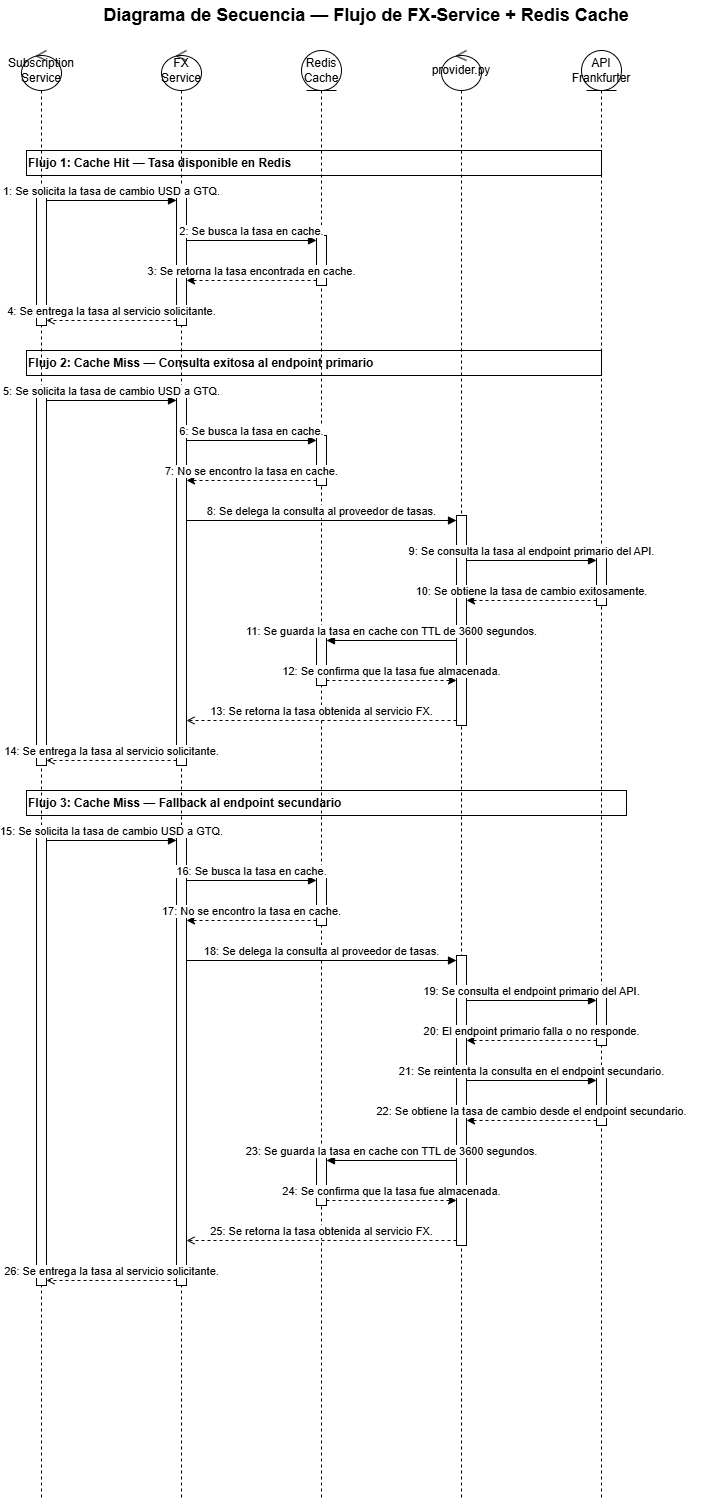

The diagram above was exported from draw.io. Its source (the exported page's mxGraphModel, read from the mxfile embedded in the PNG):
<mxGraphModel dx="1414" dy="777" grid="1" gridSize="10" guides="1" tooltips="1" connect="1" arrows="1" fold="1" page="1" pageScale="1" pageWidth="827" pageHeight="1169" math="0" shadow="0">
  <root>
    <mxCell id="0" />
    <mxCell id="1" parent="0" />
    <mxCell id="fx_title" parent="1" style="text;html=1;whiteSpace=wrap;strokeColor=none;fillColor=none;align=center;verticalAlign=middle;rounded=0;" value="&lt;span style=&quot;font-size: 18px;&quot;&gt;&lt;b&gt;Diagrama de Secuencia — Flujo de FX-Service + Redis Cache&lt;/b&gt;&lt;/span&gt;" vertex="1">
      <mxGeometry height="30" width="700" x="55" y="20" as="geometry" />
    </mxCell>
    <mxCell id="fx_s1" parent="1" style="shape=umlLifeline;perimeter=lifelinePerimeter;whiteSpace=wrap;html=1;container=1;dropTarget=0;collapsible=0;recursiveResize=0;outlineConnect=0;portConstraint=eastwest;newEdgeStyle={&quot;curved&quot;:0,&quot;rounded&quot;:0};participant=umlControl;" value="Subscription Service" vertex="1">
      <mxGeometry height="1450" width="40" x="60" y="70" as="geometry" />
    </mxCell>
    <mxCell id="fx_s2" parent="1" style="shape=umlLifeline;perimeter=lifelinePerimeter;whiteSpace=wrap;html=1;container=1;dropTarget=0;collapsible=0;recursiveResize=0;outlineConnect=0;portConstraint=eastwest;newEdgeStyle={&quot;curved&quot;:0,&quot;rounded&quot;:0};participant=umlControl;" value="FX Service" vertex="1">
      <mxGeometry height="1450" width="40" x="200" y="70" as="geometry" />
    </mxCell>
    <mxCell id="fx_s3" parent="1" style="shape=umlLifeline;perimeter=lifelinePerimeter;whiteSpace=wrap;html=1;container=1;dropTarget=0;collapsible=0;recursiveResize=0;outlineConnect=0;portConstraint=eastwest;newEdgeStyle={&quot;curved&quot;:0,&quot;rounded&quot;:0};participant=umlEntity;" value="Redis Cache" vertex="1">
      <mxGeometry height="1450" width="40" x="340" y="70" as="geometry" />
    </mxCell>
    <mxCell id="fx_s4" parent="1" style="shape=umlLifeline;perimeter=lifelinePerimeter;whiteSpace=wrap;html=1;container=1;dropTarget=0;collapsible=0;recursiveResize=0;outlineConnect=0;portConstraint=eastwest;newEdgeStyle={&quot;curved&quot;:0,&quot;rounded&quot;:0};participant=umlControl;" value="provider.py" vertex="1">
      <mxGeometry height="1450" width="40" x="480" y="70" as="geometry" />
    </mxCell>
    <mxCell id="fx_s5" parent="1" style="shape=umlLifeline;perimeter=lifelinePerimeter;whiteSpace=wrap;html=1;container=1;dropTarget=0;collapsible=0;recursiveResize=0;outlineConnect=0;portConstraint=eastwest;newEdgeStyle={&quot;curved&quot;:0,&quot;rounded&quot;:0};participant=umlEntity;" value="API Frankfurter" vertex="1">
      <mxGeometry height="1450" width="40" x="620" y="70" as="geometry" />
    </mxCell>
    <mxCell id="fx_lbl1" parent="1" style="text;html=1;whiteSpace=wrap;align=left;verticalAlign=middle;rounded=0;strokeColor=default;" value="&lt;b&gt;Flujo 1: Cache Hit — Tasa disponible en Redis&lt;/b&gt;" vertex="1">
      <mxGeometry height="25" width="575" x="65" y="170" as="geometry" />
    </mxCell>
    <mxCell id="fx_lbl2" parent="1" style="text;html=1;whiteSpace=wrap;align=left;verticalAlign=middle;rounded=0;strokeColor=default;" value="&lt;b&gt;Flujo 2: Cache Miss — Consulta exitosa al endpoint primario&lt;/b&gt;" vertex="1">
      <mxGeometry height="25" width="575" x="65" y="370" as="geometry" />
    </mxCell>
    <mxCell id="fx_lbl3" parent="1" style="text;html=1;whiteSpace=wrap;align=left;verticalAlign=middle;rounded=0;strokeColor=default;" value="&lt;b&gt;Flujo 3: Cache Miss — Fallback al endpoint secundario&lt;/b&gt;" vertex="1">
      <mxGeometry height="25" width="600" x="65" y="810" as="geometry" />
    </mxCell>
    <mxCell id="fx_a1a" parent="1" style="html=1;points=[[0,0,0,0,5],[0,1,0,0,-5],[1,0,0,0,5],[1,1,0,0,-5]];perimeter=orthogonalPerimeter;outlineConnect=0;targetShapes=umlLifeline;portConstraint=eastwest;" value="" vertex="1">
      <mxGeometry height="130" width="10" x="75" y="215" as="geometry" />
    </mxCell>
    <mxCell id="fx_a2a" parent="1" style="html=1;points=[[0,0,0,0,5],[0,1,0,0,-5],[1,0,0,0,5],[1,1,0,0,-5]];perimeter=orthogonalPerimeter;outlineConnect=0;targetShapes=umlLifeline;portConstraint=eastwest;" value="" vertex="1">
      <mxGeometry height="130" width="10" x="215" y="215" as="geometry" />
    </mxCell>
    <mxCell id="fx_a3a" parent="1" style="html=1;points=[[0,0,0,0,5],[0,1,0,0,-5],[1,0,0,0,5],[1,1,0,0,-5]];perimeter=orthogonalPerimeter;outlineConnect=0;targetShapes=umlLifeline;portConstraint=eastwest;" value="" vertex="1">
      <mxGeometry height="50" width="10" x="355" y="255" as="geometry" />
    </mxCell>
    <mxCell id="fx_a1b" parent="1" style="html=1;points=[[0,0,0,0,5],[0,1,0,0,-5],[1,0,0,0,5],[1,1,0,0,-5]];perimeter=orthogonalPerimeter;outlineConnect=0;targetShapes=umlLifeline;portConstraint=eastwest;" value="" vertex="1">
      <mxGeometry height="370" width="10" x="75" y="415" as="geometry" />
    </mxCell>
    <mxCell id="fx_a2b" parent="1" style="html=1;points=[[0,0,0,0,5],[0,1,0,0,-5],[1,0,0,0,5],[1,1,0,0,-5]];perimeter=orthogonalPerimeter;outlineConnect=0;targetShapes=umlLifeline;portConstraint=eastwest;" value="" vertex="1">
      <mxGeometry height="370" width="10" x="215" y="415" as="geometry" />
    </mxCell>
    <mxCell id="fx_a3b1" parent="1" style="html=1;points=[[0,0,0,0,5],[0,1,0,0,-5],[1,0,0,0,5],[1,1,0,0,-5]];perimeter=orthogonalPerimeter;outlineConnect=0;targetShapes=umlLifeline;portConstraint=eastwest;" value="" vertex="1">
      <mxGeometry height="50" width="10" x="355" y="455" as="geometry" />
    </mxCell>
    <mxCell id="fx_a4b" parent="1" style="html=1;points=[[0,0,0,0,5],[0,1,0,0,-5],[1,0,0,0,5],[1,1,0,0,-5]];perimeter=orthogonalPerimeter;outlineConnect=0;targetShapes=umlLifeline;portConstraint=eastwest;" value="" vertex="1">
      <mxGeometry height="210" width="10" x="495" y="535" as="geometry" />
    </mxCell>
    <mxCell id="fx_a5b" parent="1" style="html=1;points=[[0,0,0,0,5],[0,1,0,0,-5],[1,0,0,0,5],[1,1,0,0,-5]];perimeter=orthogonalPerimeter;outlineConnect=0;targetShapes=umlLifeline;portConstraint=eastwest;" value="" vertex="1">
      <mxGeometry height="50" width="10" x="635" y="575" as="geometry" />
    </mxCell>
    <mxCell id="fx_a3b2" parent="1" style="html=1;points=[[0,0,0,0,5],[0,1,0,0,-5],[1,0,0,0,5],[1,1,0,0,-5]];perimeter=orthogonalPerimeter;outlineConnect=0;targetShapes=umlLifeline;portConstraint=eastwest;" value="" vertex="1">
      <mxGeometry height="50" width="10" x="355" y="655" as="geometry" />
    </mxCell>
    <mxCell id="fx_a1c" parent="1" style="html=1;points=[[0,0,0,0,5],[0,1,0,0,-5],[1,0,0,0,5],[1,1,0,0,-5]];perimeter=orthogonalPerimeter;outlineConnect=0;targetShapes=umlLifeline;portConstraint=eastwest;" value="" vertex="1">
      <mxGeometry height="450" width="10" x="75" y="855" as="geometry" />
    </mxCell>
    <mxCell id="fx_a2c" parent="1" style="html=1;points=[[0,0,0,0,5],[0,1,0,0,-5],[1,0,0,0,5],[1,1,0,0,-5]];perimeter=orthogonalPerimeter;outlineConnect=0;targetShapes=umlLifeline;portConstraint=eastwest;" value="" vertex="1">
      <mxGeometry height="450" width="10" x="215" y="855" as="geometry" />
    </mxCell>
    <mxCell id="fx_a3c1" parent="1" style="html=1;points=[[0,0,0,0,5],[0,1,0,0,-5],[1,0,0,0,5],[1,1,0,0,-5]];perimeter=orthogonalPerimeter;outlineConnect=0;targetShapes=umlLifeline;portConstraint=eastwest;" value="" vertex="1">
      <mxGeometry height="50" width="10" x="355" y="895" as="geometry" />
    </mxCell>
    <mxCell id="fx_a4c" parent="1" style="html=1;points=[[0,0,0,0,5],[0,1,0,0,-5],[1,0,0,0,5],[1,1,0,0,-5]];perimeter=orthogonalPerimeter;outlineConnect=0;targetShapes=umlLifeline;portConstraint=eastwest;" value="" vertex="1">
      <mxGeometry height="290" width="10" x="495" y="975" as="geometry" />
    </mxCell>
    <mxCell id="fx_a5c1" parent="1" style="html=1;points=[[0,0,0,0,5],[0,1,0,0,-5],[1,0,0,0,5],[1,1,0,0,-5]];perimeter=orthogonalPerimeter;outlineConnect=0;targetShapes=umlLifeline;portConstraint=eastwest;" value="" vertex="1">
      <mxGeometry height="50" width="10" x="635" y="1015" as="geometry" />
    </mxCell>
    <mxCell id="fx_a5c2" parent="1" style="html=1;points=[[0,0,0,0,5],[0,1,0,0,-5],[1,0,0,0,5],[1,1,0,0,-5]];perimeter=orthogonalPerimeter;outlineConnect=0;targetShapes=umlLifeline;portConstraint=eastwest;" value="" vertex="1">
      <mxGeometry height="50" width="10" x="635" y="1095" as="geometry" />
    </mxCell>
    <mxCell id="fx_a3c2" parent="1" style="html=1;points=[[0,0,0,0,5],[0,1,0,0,-5],[1,0,0,0,5],[1,1,0,0,-5]];perimeter=orthogonalPerimeter;outlineConnect=0;targetShapes=umlLifeline;portConstraint=eastwest;" value="" vertex="1">
      <mxGeometry height="50" width="10" x="355" y="1175" as="geometry" />
    </mxCell>
    <mxCell id="fx_m1" edge="1" parent="1" style="html=1;verticalAlign=bottom;endArrow=block;curved=0;rounded=0;" value="1: Se solicita la tasa de cambio USD a GTQ.">
      <mxGeometry relative="1" as="geometry">
        <mxPoint x="85" y="220" as="sourcePoint" />
        <mxPoint x="215" y="220" as="targetPoint" />
      </mxGeometry>
    </mxCell>
    <mxCell id="fx_m2" edge="1" parent="1" style="html=1;verticalAlign=bottom;endArrow=block;curved=0;rounded=0;" value="2: Se busca la tasa en cache.">
      <mxGeometry relative="1" as="geometry">
        <mxPoint x="225" y="260" as="sourcePoint" />
        <mxPoint x="355" y="260" as="targetPoint" />
      </mxGeometry>
    </mxCell>
    <mxCell id="fx_m3" edge="1" parent="1" style="html=1;verticalAlign=bottom;endArrow=classic;endFill=1;dashed=1;curved=0;rounded=0;" value="3: Se retorna la tasa encontrada en cache.">
      <mxGeometry relative="1" as="geometry">
        <mxPoint x="355" y="300" as="sourcePoint" />
        <mxPoint x="225" y="300" as="targetPoint" />
      </mxGeometry>
    </mxCell>
    <mxCell id="fx_m4" edge="1" parent="1" style="html=1;verticalAlign=bottom;endArrow=open;dashed=1;curved=0;rounded=0;" value="4: Se entrega la tasa al servicio solicitante.">
      <mxGeometry relative="1" as="geometry">
        <mxPoint x="215" y="340" as="sourcePoint" />
        <mxPoint x="85" y="340" as="targetPoint" />
      </mxGeometry>
    </mxCell>
    <mxCell id="fx_m5" edge="1" parent="1" style="html=1;verticalAlign=bottom;endArrow=block;curved=0;rounded=0;" value="5: Se solicita la tasa de cambio USD a GTQ.">
      <mxGeometry relative="1" as="geometry">
        <mxPoint x="85" y="420" as="sourcePoint" />
        <mxPoint x="215" y="420" as="targetPoint" />
      </mxGeometry>
    </mxCell>
    <mxCell id="fx_m6" edge="1" parent="1" style="html=1;verticalAlign=bottom;endArrow=block;curved=0;rounded=0;" value="6: Se busca la tasa en cache.">
      <mxGeometry relative="1" as="geometry">
        <mxPoint x="225" y="460" as="sourcePoint" />
        <mxPoint x="355" y="460" as="targetPoint" />
      </mxGeometry>
    </mxCell>
    <mxCell id="fx_m7" edge="1" parent="1" style="html=1;verticalAlign=bottom;endArrow=classic;endFill=1;dashed=1;curved=0;rounded=0;" value="7: No se encontro la tasa en cache.">
      <mxGeometry relative="1" as="geometry">
        <mxPoint x="355" y="500" as="sourcePoint" />
        <mxPoint x="225" y="500" as="targetPoint" />
      </mxGeometry>
    </mxCell>
    <mxCell id="fx_m8" edge="1" parent="1" style="html=1;verticalAlign=bottom;endArrow=block;curved=0;rounded=0;" value="8: Se delega la consulta al proveedor de tasas.">
      <mxGeometry relative="1" as="geometry">
        <mxPoint x="225" y="540" as="sourcePoint" />
        <mxPoint x="495" y="540" as="targetPoint" />
      </mxGeometry>
    </mxCell>
    <mxCell id="fx_m9" edge="1" parent="1" style="html=1;verticalAlign=bottom;endArrow=block;curved=0;rounded=0;" value="9: Se consulta la tasa al endpoint primario del API.">
      <mxGeometry relative="1" as="geometry">
        <mxPoint x="505" y="580" as="sourcePoint" />
        <mxPoint x="635" y="580" as="targetPoint" />
      </mxGeometry>
    </mxCell>
    <mxCell id="fx_m10" edge="1" parent="1" style="html=1;verticalAlign=bottom;endArrow=classic;endFill=1;dashed=1;curved=0;rounded=0;" value="10: Se obtiene la tasa de cambio exitosamente.">
      <mxGeometry relative="1" as="geometry">
        <mxPoint x="635" y="620" as="sourcePoint" />
        <mxPoint x="505" y="620" as="targetPoint" />
      </mxGeometry>
    </mxCell>
    <mxCell id="fx_m11" edge="1" parent="1" style="html=1;verticalAlign=bottom;endArrow=block;curved=0;rounded=0;" value="11: Se guarda la tasa en cache con TTL de 3600 segundos.">
      <mxGeometry relative="1" as="geometry">
        <mxPoint x="495" y="660" as="sourcePoint" />
        <mxPoint x="365" y="660" as="targetPoint" />
      </mxGeometry>
    </mxCell>
    <mxCell id="fx_m12" edge="1" parent="1" style="html=1;verticalAlign=bottom;endArrow=classic;endFill=1;dashed=1;curved=0;rounded=0;" value="12: Se confirma que la tasa fue almacenada.">
      <mxGeometry relative="1" as="geometry">
        <mxPoint x="365" y="700" as="sourcePoint" />
        <mxPoint x="495" y="700" as="targetPoint" />
      </mxGeometry>
    </mxCell>
    <mxCell id="fx_m13" edge="1" parent="1" style="html=1;verticalAlign=bottom;endArrow=open;dashed=1;curved=0;rounded=0;" value="13: Se retorna la tasa obtenida al servicio FX.">
      <mxGeometry relative="1" as="geometry">
        <mxPoint x="495" y="740" as="sourcePoint" />
        <mxPoint x="225" y="740" as="targetPoint" />
      </mxGeometry>
    </mxCell>
    <mxCell id="fx_m14" edge="1" parent="1" style="html=1;verticalAlign=bottom;endArrow=open;dashed=1;curved=0;rounded=0;" value="14: Se entrega la tasa al servicio solicitante.">
      <mxGeometry relative="1" as="geometry">
        <mxPoint x="215" y="780" as="sourcePoint" />
        <mxPoint x="85" y="780" as="targetPoint" />
      </mxGeometry>
    </mxCell>
    <mxCell id="fx_m15" edge="1" parent="1" style="html=1;verticalAlign=bottom;endArrow=block;curved=0;rounded=0;" value="15: Se solicita la tasa de cambio USD a GTQ.">
      <mxGeometry relative="1" as="geometry">
        <mxPoint x="85" y="860" as="sourcePoint" />
        <mxPoint x="215" y="860" as="targetPoint" />
      </mxGeometry>
    </mxCell>
    <mxCell id="fx_m16" edge="1" parent="1" style="html=1;verticalAlign=bottom;endArrow=block;curved=0;rounded=0;" value="16: Se busca la tasa en cache.">
      <mxGeometry relative="1" as="geometry">
        <mxPoint x="225" y="900" as="sourcePoint" />
        <mxPoint x="355" y="900" as="targetPoint" />
      </mxGeometry>
    </mxCell>
    <mxCell id="fx_m17" edge="1" parent="1" style="html=1;verticalAlign=bottom;endArrow=classic;endFill=1;dashed=1;curved=0;rounded=0;" value="17: No se encontro la tasa en cache.">
      <mxGeometry relative="1" as="geometry">
        <mxPoint x="355" y="940" as="sourcePoint" />
        <mxPoint x="225" y="940" as="targetPoint" />
      </mxGeometry>
    </mxCell>
    <mxCell id="fx_m18" edge="1" parent="1" style="html=1;verticalAlign=bottom;endArrow=block;curved=0;rounded=0;" value="18: Se delega la consulta al proveedor de tasas.">
      <mxGeometry relative="1" as="geometry">
        <mxPoint x="225" y="980" as="sourcePoint" />
        <mxPoint x="495" y="980" as="targetPoint" />
      </mxGeometry>
    </mxCell>
    <mxCell id="fx_m19" edge="1" parent="1" style="html=1;verticalAlign=bottom;endArrow=block;curved=0;rounded=0;" value="19: Se consulta el endpoint primario del API.">
      <mxGeometry relative="1" as="geometry">
        <mxPoint x="505" y="1020" as="sourcePoint" />
        <mxPoint x="635" y="1020" as="targetPoint" />
      </mxGeometry>
    </mxCell>
    <mxCell id="fx_m20" edge="1" parent="1" style="html=1;verticalAlign=bottom;endArrow=classic;endFill=1;dashed=1;curved=0;rounded=0;" value="20: El endpoint primario falla o no responde.">
      <mxGeometry relative="1" as="geometry">
        <mxPoint x="635" y="1060" as="sourcePoint" />
        <mxPoint x="505" y="1060" as="targetPoint" />
      </mxGeometry>
    </mxCell>
    <mxCell id="fx_m21" edge="1" parent="1" style="html=1;verticalAlign=bottom;endArrow=block;curved=0;rounded=0;" value="21: Se reintenta la consulta en el endpoint secundario.">
      <mxGeometry relative="1" as="geometry">
        <mxPoint x="505" y="1100" as="sourcePoint" />
        <mxPoint x="635" y="1100" as="targetPoint" />
      </mxGeometry>
    </mxCell>
    <mxCell id="fx_m22" edge="1" parent="1" style="html=1;verticalAlign=bottom;endArrow=classic;endFill=1;dashed=1;curved=0;rounded=0;" value="22: Se obtiene la tasa de cambio desde el endpoint secundario.">
      <mxGeometry relative="1" as="geometry">
        <mxPoint x="635" y="1140" as="sourcePoint" />
        <mxPoint x="505" y="1140" as="targetPoint" />
      </mxGeometry>
    </mxCell>
    <mxCell id="fx_m23" edge="1" parent="1" style="html=1;verticalAlign=bottom;endArrow=block;curved=0;rounded=0;" value="23: Se guarda la tasa en cache con TTL de 3600 segundos.">
      <mxGeometry relative="1" as="geometry">
        <mxPoint x="495" y="1180" as="sourcePoint" />
        <mxPoint x="365" y="1180" as="targetPoint" />
      </mxGeometry>
    </mxCell>
    <mxCell id="fx_m24" edge="1" parent="1" style="html=1;verticalAlign=bottom;endArrow=classic;endFill=1;dashed=1;curved=0;rounded=0;" value="24: Se confirma que la tasa fue almacenada.">
      <mxGeometry relative="1" as="geometry">
        <mxPoint x="365" y="1220" as="sourcePoint" />
        <mxPoint x="495" y="1220" as="targetPoint" />
      </mxGeometry>
    </mxCell>
    <mxCell id="fx_m25" edge="1" parent="1" style="html=1;verticalAlign=bottom;endArrow=open;dashed=1;curved=0;rounded=0;" value="25: Se retorna la tasa obtenida al servicio FX.">
      <mxGeometry relative="1" as="geometry">
        <mxPoint x="495" y="1260" as="sourcePoint" />
        <mxPoint x="225" y="1260" as="targetPoint" />
      </mxGeometry>
    </mxCell>
    <mxCell id="fx_m26" edge="1" parent="1" style="html=1;verticalAlign=bottom;endArrow=open;dashed=1;curved=0;rounded=0;" value="26: Se entrega la tasa al servicio solicitante.">
      <mxGeometry relative="1" as="geometry">
        <mxPoint x="215" y="1300" as="sourcePoint" />
        <mxPoint x="85" y="1300" as="targetPoint" />
      </mxGeometry>
    </mxCell>
  </root>
</mxGraphModel>